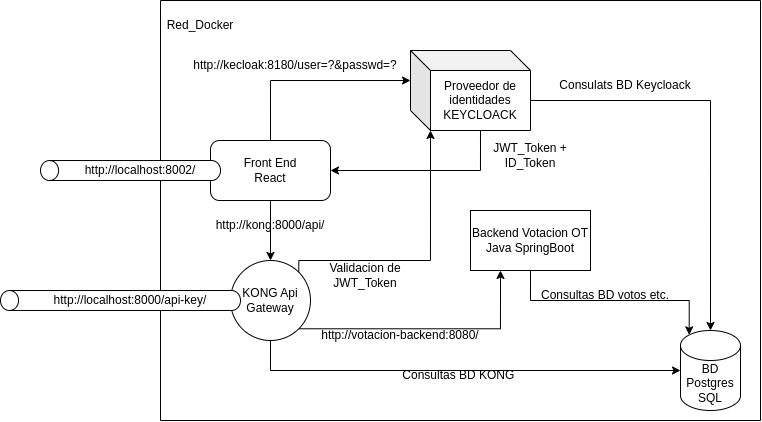

The diagram above was exported from draw.io. Its source (the exported page's mxGraphModel, read from the mxfile embedded in the PNG):
<mxGraphModel dx="1839" dy="578" grid="1" gridSize="10" guides="1" tooltips="1" connect="1" arrows="1" fold="1" page="1" pageScale="1" pageWidth="850" pageHeight="1100" math="0" shadow="0">
  <root>
    <mxCell id="0" />
    <mxCell id="1" parent="0" />
    <mxCell id="q2pGrk9f8HAOuJ7hVqtV-2" value="" style="swimlane;startSize=0;" vertex="1" parent="1">
      <mxGeometry x="-20" y="310" width="600" height="420" as="geometry" />
    </mxCell>
    <mxCell id="q2pGrk9f8HAOuJ7hVqtV-4" value="Red_Docker" style="text;strokeColor=none;align=center;fillColor=none;html=1;verticalAlign=middle;whiteSpace=wrap;rounded=0;" vertex="1" parent="q2pGrk9f8HAOuJ7hVqtV-2">
      <mxGeometry x="10" y="10" width="60" height="30" as="geometry" />
    </mxCell>
    <mxCell id="q2pGrk9f8HAOuJ7hVqtV-12" style="edgeStyle=orthogonalEdgeStyle;rounded=0;orthogonalLoop=1;jettySize=auto;html=1;exitX=0;exitY=0;exitDx=70;exitDy=80;exitPerimeter=0;entryX=1;entryY=0.5;entryDx=0;entryDy=0;" edge="1" parent="q2pGrk9f8HAOuJ7hVqtV-2" source="q2pGrk9f8HAOuJ7hVqtV-6" target="q2pGrk9f8HAOuJ7hVqtV-9">
      <mxGeometry relative="1" as="geometry" />
    </mxCell>
    <mxCell id="q2pGrk9f8HAOuJ7hVqtV-6" value="Proveedor de identidades KEYCLOACK" style="shape=cube;whiteSpace=wrap;html=1;boundedLbl=1;backgroundOutline=1;darkOpacity=0.05;darkOpacity2=0.1;" vertex="1" parent="q2pGrk9f8HAOuJ7hVqtV-2">
      <mxGeometry x="250" y="50" width="120" height="80" as="geometry" />
    </mxCell>
    <mxCell id="q2pGrk9f8HAOuJ7hVqtV-7" value="Backend Votacion OT&lt;br&gt;Java SpringBoot" style="rounded=0;whiteSpace=wrap;html=1;" vertex="1" parent="q2pGrk9f8HAOuJ7hVqtV-2">
      <mxGeometry x="310" y="210" width="120" height="60" as="geometry" />
    </mxCell>
    <mxCell id="q2pGrk9f8HAOuJ7hVqtV-8" value="BD&lt;br&gt;Postgres SQL" style="shape=cylinder3;whiteSpace=wrap;html=1;boundedLbl=1;backgroundOutline=1;size=15;" vertex="1" parent="q2pGrk9f8HAOuJ7hVqtV-2">
      <mxGeometry x="520" y="330" width="60" height="80" as="geometry" />
    </mxCell>
    <mxCell id="q2pGrk9f8HAOuJ7hVqtV-11" style="edgeStyle=orthogonalEdgeStyle;rounded=0;orthogonalLoop=1;jettySize=auto;html=1;exitX=0.5;exitY=0;exitDx=0;exitDy=0;entryX=0;entryY=0;entryDx=0;entryDy=30;entryPerimeter=0;" edge="1" parent="q2pGrk9f8HAOuJ7hVqtV-2" source="q2pGrk9f8HAOuJ7hVqtV-9" target="q2pGrk9f8HAOuJ7hVqtV-6">
      <mxGeometry relative="1" as="geometry" />
    </mxCell>
    <mxCell id="q2pGrk9f8HAOuJ7hVqtV-13" style="edgeStyle=orthogonalEdgeStyle;rounded=0;orthogonalLoop=1;jettySize=auto;html=1;entryX=0.5;entryY=0;entryDx=0;entryDy=0;exitX=0.5;exitY=1;exitDx=0;exitDy=0;" edge="1" parent="q2pGrk9f8HAOuJ7hVqtV-2" source="q2pGrk9f8HAOuJ7hVqtV-9" target="q2pGrk9f8HAOuJ7hVqtV-5">
      <mxGeometry relative="1" as="geometry">
        <mxPoint x="340" y="590" as="sourcePoint" />
        <mxPoint x="170" y="350" as="targetPoint" />
      </mxGeometry>
    </mxCell>
    <mxCell id="q2pGrk9f8HAOuJ7hVqtV-5" value="KONG Api Gateway" style="ellipse;whiteSpace=wrap;html=1;aspect=fixed;" vertex="1" parent="q2pGrk9f8HAOuJ7hVqtV-2">
      <mxGeometry x="70" y="260" width="80" height="80" as="geometry" />
    </mxCell>
    <mxCell id="q2pGrk9f8HAOuJ7hVqtV-9" value="Front End&lt;br&gt;React" style="rounded=1;whiteSpace=wrap;html=1;" vertex="1" parent="q2pGrk9f8HAOuJ7hVqtV-2">
      <mxGeometry x="50" y="140" width="120" height="60" as="geometry" />
    </mxCell>
    <mxCell id="q2pGrk9f8HAOuJ7hVqtV-44" style="edgeStyle=orthogonalEdgeStyle;rounded=0;orthogonalLoop=1;jettySize=auto;html=1;exitX=1;exitY=0;exitDx=0;exitDy=0;entryX=0;entryY=0;entryDx=20;entryDy=80;entryPerimeter=0;" edge="1" parent="q2pGrk9f8HAOuJ7hVqtV-2" source="q2pGrk9f8HAOuJ7hVqtV-5" target="q2pGrk9f8HAOuJ7hVqtV-6">
      <mxGeometry relative="1" as="geometry">
        <mxPoint x="330" y="330" as="sourcePoint" />
        <mxPoint x="180" y="370" as="targetPoint" />
        <Array as="points">
          <mxPoint x="138" y="260" />
          <mxPoint x="270" y="260" />
        </Array>
      </mxGeometry>
    </mxCell>
    <mxCell id="q2pGrk9f8HAOuJ7hVqtV-45" value="http://kong:8000/api/" style="text;strokeColor=none;align=center;fillColor=none;html=1;verticalAlign=middle;whiteSpace=wrap;rounded=0;" vertex="1" parent="q2pGrk9f8HAOuJ7hVqtV-2">
      <mxGeometry x="80" y="210" width="60" height="30" as="geometry" />
    </mxCell>
    <mxCell id="q2pGrk9f8HAOuJ7hVqtV-46" style="edgeStyle=orthogonalEdgeStyle;rounded=0;orthogonalLoop=1;jettySize=auto;html=1;exitX=1;exitY=1;exitDx=0;exitDy=0;entryX=0.25;entryY=1;entryDx=0;entryDy=0;" edge="1" parent="q2pGrk9f8HAOuJ7hVqtV-2" source="q2pGrk9f8HAOuJ7hVqtV-5" target="q2pGrk9f8HAOuJ7hVqtV-7">
      <mxGeometry relative="1" as="geometry">
        <mxPoint x="180" y="412" as="sourcePoint" />
        <mxPoint x="312" y="270" as="targetPoint" />
        <Array as="points" />
      </mxGeometry>
    </mxCell>
    <mxCell id="q2pGrk9f8HAOuJ7hVqtV-47" style="edgeStyle=orthogonalEdgeStyle;rounded=0;orthogonalLoop=1;jettySize=auto;html=1;exitX=0.5;exitY=1;exitDx=0;exitDy=0;entryX=0;entryY=0.5;entryDx=0;entryDy=0;entryPerimeter=0;" edge="1" parent="q2pGrk9f8HAOuJ7hVqtV-2" source="q2pGrk9f8HAOuJ7hVqtV-5" target="q2pGrk9f8HAOuJ7hVqtV-8">
      <mxGeometry relative="1" as="geometry">
        <mxPoint x="107.5" y="409.5" as="sourcePoint" />
        <mxPoint x="369.5" y="351.5" as="targetPoint" />
        <Array as="points" />
      </mxGeometry>
    </mxCell>
    <mxCell id="q2pGrk9f8HAOuJ7hVqtV-48" style="edgeStyle=orthogonalEdgeStyle;rounded=0;orthogonalLoop=1;jettySize=auto;html=1;exitX=0;exitY=0;exitDx=120;exitDy=50;exitPerimeter=0;entryX=0.5;entryY=0;entryDx=0;entryDy=0;entryPerimeter=0;" edge="1" parent="q2pGrk9f8HAOuJ7hVqtV-2" source="q2pGrk9f8HAOuJ7hVqtV-6" target="q2pGrk9f8HAOuJ7hVqtV-8">
      <mxGeometry relative="1" as="geometry">
        <mxPoint x="390" y="110" as="sourcePoint" />
        <mxPoint x="720" y="289" as="targetPoint" />
        <Array as="points" />
      </mxGeometry>
    </mxCell>
    <mxCell id="q2pGrk9f8HAOuJ7hVqtV-49" style="edgeStyle=orthogonalEdgeStyle;rounded=0;orthogonalLoop=1;jettySize=auto;html=1;exitX=0.5;exitY=1;exitDx=0;exitDy=0;entryX=0.145;entryY=0;entryDx=0;entryDy=4.35;entryPerimeter=0;" edge="1" parent="q2pGrk9f8HAOuJ7hVqtV-2" source="q2pGrk9f8HAOuJ7hVqtV-7" target="q2pGrk9f8HAOuJ7hVqtV-8">
      <mxGeometry relative="1" as="geometry">
        <mxPoint x="107.5" y="448" as="sourcePoint" />
        <mxPoint x="309.5" y="390" as="targetPoint" />
        <Array as="points" />
      </mxGeometry>
    </mxCell>
    <mxCell id="q2pGrk9f8HAOuJ7hVqtV-50" value="http://kecloak:8180/user=?&amp;amp;passwd=?" style="text;strokeColor=none;align=center;fillColor=none;html=1;verticalAlign=middle;whiteSpace=wrap;rounded=0;" vertex="1" parent="q2pGrk9f8HAOuJ7hVqtV-2">
      <mxGeometry x="30" y="50" width="210" height="30" as="geometry" />
    </mxCell>
    <mxCell id="q2pGrk9f8HAOuJ7hVqtV-51" value="JWT_Token + ID_Token" style="text;strokeColor=none;align=center;fillColor=none;html=1;verticalAlign=middle;whiteSpace=wrap;rounded=0;" vertex="1" parent="q2pGrk9f8HAOuJ7hVqtV-2">
      <mxGeometry x="315" y="140" width="110" height="30" as="geometry" />
    </mxCell>
    <mxCell id="q2pGrk9f8HAOuJ7hVqtV-52" value="Consulats BD Keycloack" style="text;strokeColor=none;align=center;fillColor=none;html=1;verticalAlign=middle;whiteSpace=wrap;rounded=0;" vertex="1" parent="q2pGrk9f8HAOuJ7hVqtV-2">
      <mxGeometry x="390" y="70" width="150" height="30" as="geometry" />
    </mxCell>
    <mxCell id="q2pGrk9f8HAOuJ7hVqtV-53" value="Validacion de JWT_Token" style="text;strokeColor=none;align=center;fillColor=none;html=1;verticalAlign=middle;whiteSpace=wrap;rounded=0;" vertex="1" parent="q2pGrk9f8HAOuJ7hVqtV-2">
      <mxGeometry x="150" y="260" width="110" height="30" as="geometry" />
    </mxCell>
    <mxCell id="q2pGrk9f8HAOuJ7hVqtV-55" value="http://votacion-backend:8080/" style="text;strokeColor=none;align=center;fillColor=none;html=1;verticalAlign=middle;whiteSpace=wrap;rounded=0;" vertex="1" parent="q2pGrk9f8HAOuJ7hVqtV-2">
      <mxGeometry x="150" y="320" width="180.02" height="30" as="geometry" />
    </mxCell>
    <mxCell id="q2pGrk9f8HAOuJ7hVqtV-56" value="Consultas BD KONG&amp;nbsp;" style="text;strokeColor=none;align=center;fillColor=none;html=1;verticalAlign=middle;whiteSpace=wrap;rounded=0;" vertex="1" parent="q2pGrk9f8HAOuJ7hVqtV-2">
      <mxGeometry x="209.98" y="360" width="180.02" height="30" as="geometry" />
    </mxCell>
    <mxCell id="q2pGrk9f8HAOuJ7hVqtV-57" value="Consultas BD votos etc." style="text;strokeColor=none;align=center;fillColor=none;html=1;verticalAlign=middle;whiteSpace=wrap;rounded=0;" vertex="1" parent="q2pGrk9f8HAOuJ7hVqtV-2">
      <mxGeometry x="355" y="280" width="180.02" height="30" as="geometry" />
    </mxCell>
    <mxCell id="q2pGrk9f8HAOuJ7hVqtV-30" value="" style="shape=cylinder3;whiteSpace=wrap;html=1;boundedLbl=1;backgroundOutline=1;size=9.019999999999982;rotation=-90;" vertex="1" parent="1">
      <mxGeometry x="-59.96" y="390" width="19.96" height="180" as="geometry" />
    </mxCell>
    <mxCell id="q2pGrk9f8HAOuJ7hVqtV-31" value="http://localhost:8002/" style="text;strokeColor=none;align=center;fillColor=none;html=1;verticalAlign=middle;whiteSpace=wrap;rounded=0;" vertex="1" parent="1">
      <mxGeometry x="-70" y="465" width="60" height="30" as="geometry" />
    </mxCell>
    <mxCell id="q2pGrk9f8HAOuJ7hVqtV-32" value="" style="shape=cylinder3;whiteSpace=wrap;html=1;boundedLbl=1;backgroundOutline=1;size=9.019999999999982;rotation=-90;" vertex="1" parent="1">
      <mxGeometry x="-70" y="490" width="19.96" height="240" as="geometry" />
    </mxCell>
    <mxCell id="q2pGrk9f8HAOuJ7hVqtV-33" value="http://localhost:8000/api-key/" style="text;strokeColor=none;align=center;fillColor=none;html=1;verticalAlign=middle;whiteSpace=wrap;rounded=0;" vertex="1" parent="1">
      <mxGeometry x="-139.99" y="595" width="180.02" height="30" as="geometry" />
    </mxCell>
  </root>
</mxGraphModel>